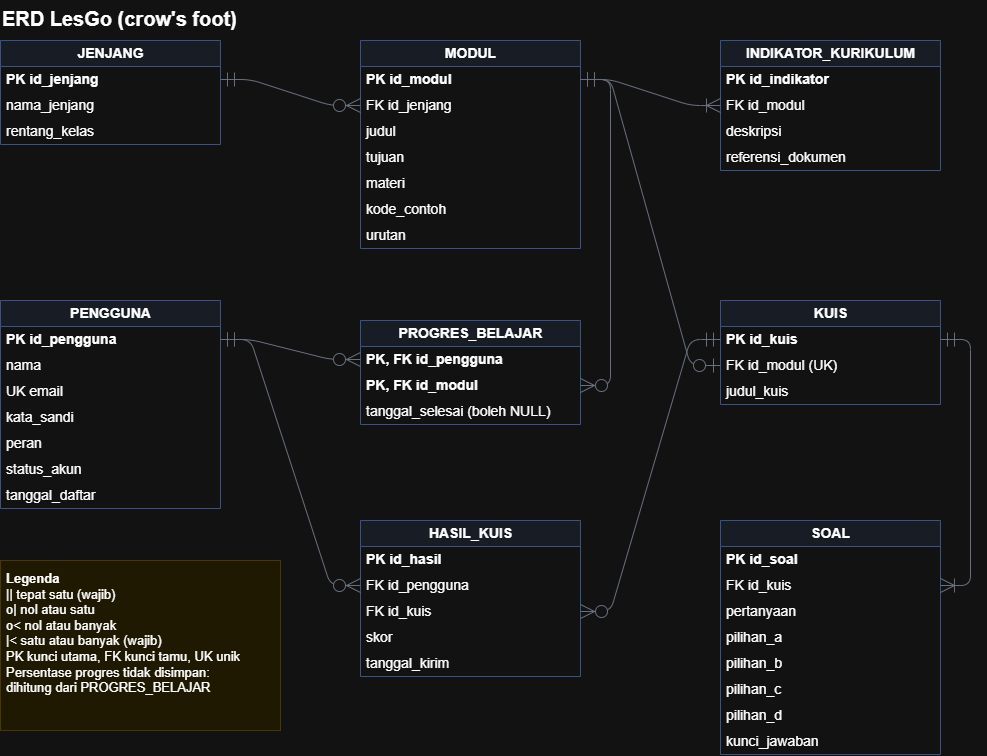

The diagram above was exported from draw.io. Its source (the exported page's mxGraphModel, read from the mxfile embedded in the PNG):
<mxGraphModel dx="1122" dy="788" grid="1" gridSize="10" guides="1" tooltips="1" connect="1" arrows="1" fold="1" page="1" pageScale="1" pageWidth="827" pageHeight="1169" math="0" shadow="0" adaptiveColors="auto">
  <root>
    <mxCell id="0" />
    <mxCell id="1" parent="0" />
    <mxCell id="title" parent="1" style="text;html=1;fontSize=20;fontStyle=1;align=left;" value="ERD LesGo (crow's foot)" vertex="1">
      <mxGeometry height="30" width="500" x="40" as="geometry" />
    </mxCell>
    <mxCell id="t_jenjang" parent="1" style="swimlane;fontStyle=1;childLayout=stackLayout;horizontal=1;startSize=26;horizontalStack=0;resizeParent=1;resizeParentMax=0;collapsible=0;html=1;fontSize=14;fillColor=#EEF4FF;strokeColor=#9DB8F2;" value="JENJANG" vertex="1">
      <mxGeometry height="104" width="220" x="40" y="40" as="geometry" />
    </mxCell>
    <mxCell id="r_jenjang_0" parent="t_jenjang" style="text;strokeColor=none;fillColor=none;align=left;verticalAlign=middle;spacingLeft=4;html=1;fontSize=14;fontStyle=1;" value="PK id_jenjang" vertex="1">
      <mxGeometry height="26" width="220" y="26" as="geometry" />
    </mxCell>
    <mxCell id="r_jenjang_1" parent="t_jenjang" style="text;strokeColor=none;fillColor=none;align=left;verticalAlign=middle;spacingLeft=4;html=1;fontSize=14;" value="nama_jenjang" vertex="1">
      <mxGeometry height="26" width="220" y="52" as="geometry" />
    </mxCell>
    <mxCell id="r_jenjang_2" parent="t_jenjang" style="text;strokeColor=none;fillColor=none;align=left;verticalAlign=middle;spacingLeft=4;html=1;fontSize=14;" value="rentang_kelas" vertex="1">
      <mxGeometry height="26" width="220" y="78" as="geometry" />
    </mxCell>
    <mxCell id="t_modul" parent="1" style="swimlane;fontStyle=1;childLayout=stackLayout;horizontal=1;startSize=26;horizontalStack=0;resizeParent=1;resizeParentMax=0;collapsible=0;html=1;fontSize=14;fillColor=#EEF4FF;strokeColor=#9DB8F2;" value="MODUL" vertex="1">
      <mxGeometry height="208" width="220" x="400" y="40" as="geometry" />
    </mxCell>
    <mxCell id="r_modul_0" parent="t_modul" style="text;strokeColor=none;fillColor=none;align=left;verticalAlign=middle;spacingLeft=4;html=1;fontSize=14;fontStyle=1;" value="PK id_modul" vertex="1">
      <mxGeometry height="26" width="220" y="26" as="geometry" />
    </mxCell>
    <mxCell id="r_modul_1" parent="t_modul" style="text;strokeColor=none;fillColor=none;align=left;verticalAlign=middle;spacingLeft=4;html=1;fontSize=14;" value="FK id_jenjang" vertex="1">
      <mxGeometry height="26" width="220" y="52" as="geometry" />
    </mxCell>
    <mxCell id="r_modul_2" parent="t_modul" style="text;strokeColor=none;fillColor=none;align=left;verticalAlign=middle;spacingLeft=4;html=1;fontSize=14;" value="judul" vertex="1">
      <mxGeometry height="26" width="220" y="78" as="geometry" />
    </mxCell>
    <mxCell id="r_modul_3" parent="t_modul" style="text;strokeColor=none;fillColor=none;align=left;verticalAlign=middle;spacingLeft=4;html=1;fontSize=14;" value="tujuan" vertex="1">
      <mxGeometry height="26" width="220" y="104" as="geometry" />
    </mxCell>
    <mxCell id="r_modul_4" parent="t_modul" style="text;strokeColor=none;fillColor=none;align=left;verticalAlign=middle;spacingLeft=4;html=1;fontSize=14;" value="materi" vertex="1">
      <mxGeometry height="26" width="220" y="130" as="geometry" />
    </mxCell>
    <mxCell id="r_modul_5" parent="t_modul" style="text;strokeColor=none;fillColor=none;align=left;verticalAlign=middle;spacingLeft=4;html=1;fontSize=14;" value="kode_contoh" vertex="1">
      <mxGeometry height="26" width="220" y="156" as="geometry" />
    </mxCell>
    <mxCell id="r_modul_6" parent="t_modul" style="text;strokeColor=none;fillColor=none;align=left;verticalAlign=middle;spacingLeft=4;html=1;fontSize=14;" value="urutan" vertex="1">
      <mxGeometry height="26" width="220" y="182" as="geometry" />
    </mxCell>
    <mxCell id="t_indikator" parent="1" style="swimlane;fontStyle=1;childLayout=stackLayout;horizontal=1;startSize=26;horizontalStack=0;resizeParent=1;resizeParentMax=0;collapsible=0;html=1;fontSize=14;fillColor=#EEF4FF;strokeColor=#9DB8F2;" value="INDIKATOR_KURIKULUM" vertex="1">
      <mxGeometry height="130" width="220" x="760" y="40" as="geometry" />
    </mxCell>
    <mxCell id="r_indikator_0" parent="t_indikator" style="text;strokeColor=none;fillColor=none;align=left;verticalAlign=middle;spacingLeft=4;html=1;fontSize=14;fontStyle=1;" value="PK id_indikator" vertex="1">
      <mxGeometry height="26" width="220" y="26" as="geometry" />
    </mxCell>
    <mxCell id="r_indikator_1" parent="t_indikator" style="text;strokeColor=none;fillColor=none;align=left;verticalAlign=middle;spacingLeft=4;html=1;fontSize=14;" value="FK id_modul" vertex="1">
      <mxGeometry height="26" width="220" y="52" as="geometry" />
    </mxCell>
    <mxCell id="r_indikator_2" parent="t_indikator" style="text;strokeColor=none;fillColor=none;align=left;verticalAlign=middle;spacingLeft=4;html=1;fontSize=14;" value="deskripsi" vertex="1">
      <mxGeometry height="26" width="220" y="78" as="geometry" />
    </mxCell>
    <mxCell id="r_indikator_3" parent="t_indikator" style="text;strokeColor=none;fillColor=none;align=left;verticalAlign=middle;spacingLeft=4;html=1;fontSize=14;" value="referensi_dokumen" vertex="1">
      <mxGeometry height="26" width="220" y="104" as="geometry" />
    </mxCell>
    <mxCell id="t_pengguna" parent="1" style="swimlane;fontStyle=1;childLayout=stackLayout;horizontal=1;startSize=26;horizontalStack=0;resizeParent=1;resizeParentMax=0;collapsible=0;html=1;fontSize=14;fillColor=#EEF4FF;strokeColor=#9DB8F2;" value="PENGGUNA" vertex="1">
      <mxGeometry height="208" width="220" x="40" y="300" as="geometry" />
    </mxCell>
    <mxCell id="r_pengguna_0" parent="t_pengguna" style="text;strokeColor=none;fillColor=none;align=left;verticalAlign=middle;spacingLeft=4;html=1;fontSize=14;fontStyle=1;" value="PK id_pengguna" vertex="1">
      <mxGeometry height="26" width="220" y="26" as="geometry" />
    </mxCell>
    <mxCell id="r_pengguna_1" parent="t_pengguna" style="text;strokeColor=none;fillColor=none;align=left;verticalAlign=middle;spacingLeft=4;html=1;fontSize=14;" value="nama" vertex="1">
      <mxGeometry height="26" width="220" y="52" as="geometry" />
    </mxCell>
    <mxCell id="r_pengguna_2" parent="t_pengguna" style="text;strokeColor=none;fillColor=none;align=left;verticalAlign=middle;spacingLeft=4;html=1;fontSize=14;" value="UK email" vertex="1">
      <mxGeometry height="26" width="220" y="78" as="geometry" />
    </mxCell>
    <mxCell id="r_pengguna_3" parent="t_pengguna" style="text;strokeColor=none;fillColor=none;align=left;verticalAlign=middle;spacingLeft=4;html=1;fontSize=14;" value="kata_sandi" vertex="1">
      <mxGeometry height="26" width="220" y="104" as="geometry" />
    </mxCell>
    <mxCell id="r_pengguna_4" parent="t_pengguna" style="text;strokeColor=none;fillColor=none;align=left;verticalAlign=middle;spacingLeft=4;html=1;fontSize=14;" value="peran" vertex="1">
      <mxGeometry height="26" width="220" y="130" as="geometry" />
    </mxCell>
    <mxCell id="r_pengguna_5" parent="t_pengguna" style="text;strokeColor=none;fillColor=none;align=left;verticalAlign=middle;spacingLeft=4;html=1;fontSize=14;" value="status_akun" vertex="1">
      <mxGeometry height="26" width="220" y="156" as="geometry" />
    </mxCell>
    <mxCell id="r_pengguna_6" parent="t_pengguna" style="text;strokeColor=none;fillColor=none;align=left;verticalAlign=middle;spacingLeft=4;html=1;fontSize=14;" value="tanggal_daftar" vertex="1">
      <mxGeometry height="26" width="220" y="182" as="geometry" />
    </mxCell>
    <mxCell id="t_progres" parent="1" style="swimlane;fontStyle=1;childLayout=stackLayout;horizontal=1;startSize=26;horizontalStack=0;resizeParent=1;resizeParentMax=0;collapsible=0;html=1;fontSize=14;fillColor=#EEF4FF;strokeColor=#9DB8F2;" value="PROGRES_BELAJAR" vertex="1">
      <mxGeometry height="104" width="220" x="400" y="320" as="geometry" />
    </mxCell>
    <mxCell id="r_progres_0" parent="t_progres" style="text;strokeColor=none;fillColor=none;align=left;verticalAlign=middle;spacingLeft=4;html=1;fontSize=14;fontStyle=1;" value="PK, FK id_pengguna" vertex="1">
      <mxGeometry height="26" width="220" y="26" as="geometry" />
    </mxCell>
    <mxCell id="r_progres_1" parent="t_progres" style="text;strokeColor=none;fillColor=none;align=left;verticalAlign=middle;spacingLeft=4;html=1;fontSize=14;fontStyle=1;" value="PK, FK id_modul" vertex="1">
      <mxGeometry height="26" width="220" y="52" as="geometry" />
    </mxCell>
    <mxCell id="r_progres_2" parent="t_progres" style="text;strokeColor=none;fillColor=none;align=left;verticalAlign=middle;spacingLeft=4;html=1;fontSize=14;" value="tanggal_selesai (boleh NULL)" vertex="1">
      <mxGeometry height="26" width="220" y="78" as="geometry" />
    </mxCell>
    <mxCell id="t_kuis" parent="1" style="swimlane;fontStyle=1;childLayout=stackLayout;horizontal=1;startSize=26;horizontalStack=0;resizeParent=1;resizeParentMax=0;collapsible=0;html=1;fontSize=14;fillColor=#EEF4FF;strokeColor=#9DB8F2;" value="KUIS" vertex="1">
      <mxGeometry height="104" width="220" x="760" y="300" as="geometry" />
    </mxCell>
    <mxCell id="r_kuis_0" parent="t_kuis" style="text;strokeColor=none;fillColor=none;align=left;verticalAlign=middle;spacingLeft=4;html=1;fontSize=14;fontStyle=1;" value="PK id_kuis" vertex="1">
      <mxGeometry height="26" width="220" y="26" as="geometry" />
    </mxCell>
    <mxCell id="r_kuis_1" parent="t_kuis" style="text;strokeColor=none;fillColor=none;align=left;verticalAlign=middle;spacingLeft=4;html=1;fontSize=14;" value="FK id_modul (UK)" vertex="1">
      <mxGeometry height="26" width="220" y="52" as="geometry" />
    </mxCell>
    <mxCell id="r_kuis_2" parent="t_kuis" style="text;strokeColor=none;fillColor=none;align=left;verticalAlign=middle;spacingLeft=4;html=1;fontSize=14;" value="judul_kuis" vertex="1">
      <mxGeometry height="26" width="220" y="78" as="geometry" />
    </mxCell>
    <mxCell id="t_hasil" parent="1" style="swimlane;fontStyle=1;childLayout=stackLayout;horizontal=1;startSize=26;horizontalStack=0;resizeParent=1;resizeParentMax=0;collapsible=0;html=1;fontSize=14;fillColor=#EEF4FF;strokeColor=#9DB8F2;" value="HASIL_KUIS" vertex="1">
      <mxGeometry height="156" width="220" x="400" y="520" as="geometry" />
    </mxCell>
    <mxCell id="r_hasil_0" parent="t_hasil" style="text;strokeColor=none;fillColor=none;align=left;verticalAlign=middle;spacingLeft=4;html=1;fontSize=14;fontStyle=1;" value="PK id_hasil" vertex="1">
      <mxGeometry height="26" width="220" y="26" as="geometry" />
    </mxCell>
    <mxCell id="r_hasil_1" parent="t_hasil" style="text;strokeColor=none;fillColor=none;align=left;verticalAlign=middle;spacingLeft=4;html=1;fontSize=14;" value="FK id_pengguna" vertex="1">
      <mxGeometry height="26" width="220" y="52" as="geometry" />
    </mxCell>
    <mxCell id="r_hasil_2" parent="t_hasil" style="text;strokeColor=none;fillColor=none;align=left;verticalAlign=middle;spacingLeft=4;html=1;fontSize=14;" value="FK id_kuis" vertex="1">
      <mxGeometry height="26" width="220" y="78" as="geometry" />
    </mxCell>
    <mxCell id="r_hasil_3" parent="t_hasil" style="text;strokeColor=none;fillColor=none;align=left;verticalAlign=middle;spacingLeft=4;html=1;fontSize=14;" value="skor" vertex="1">
      <mxGeometry height="26" width="220" y="104" as="geometry" />
    </mxCell>
    <mxCell id="r_hasil_4" parent="t_hasil" style="text;strokeColor=none;fillColor=none;align=left;verticalAlign=middle;spacingLeft=4;html=1;fontSize=14;" value="tanggal_kirim" vertex="1">
      <mxGeometry height="26" width="220" y="130" as="geometry" />
    </mxCell>
    <mxCell id="t_soal" parent="1" style="swimlane;fontStyle=1;childLayout=stackLayout;horizontal=1;startSize=26;horizontalStack=0;resizeParent=1;resizeParentMax=0;collapsible=0;html=1;fontSize=14;fillColor=#EEF4FF;strokeColor=#9DB8F2;" value="SOAL" vertex="1">
      <mxGeometry height="234" width="220" x="760" y="520" as="geometry" />
    </mxCell>
    <mxCell id="r_soal_0" parent="t_soal" style="text;strokeColor=none;fillColor=none;align=left;verticalAlign=middle;spacingLeft=4;html=1;fontSize=14;fontStyle=1;" value="PK id_soal" vertex="1">
      <mxGeometry height="26" width="220" y="26" as="geometry" />
    </mxCell>
    <mxCell id="r_soal_1" parent="t_soal" style="text;strokeColor=none;fillColor=none;align=left;verticalAlign=middle;spacingLeft=4;html=1;fontSize=14;" value="FK id_kuis" vertex="1">
      <mxGeometry height="26" width="220" y="52" as="geometry" />
    </mxCell>
    <mxCell id="r_soal_2" parent="t_soal" style="text;strokeColor=none;fillColor=none;align=left;verticalAlign=middle;spacingLeft=4;html=1;fontSize=14;" value="pertanyaan" vertex="1">
      <mxGeometry height="26" width="220" y="78" as="geometry" />
    </mxCell>
    <mxCell id="r_soal_3" parent="t_soal" style="text;strokeColor=none;fillColor=none;align=left;verticalAlign=middle;spacingLeft=4;html=1;fontSize=14;" value="pilihan_a" vertex="1">
      <mxGeometry height="26" width="220" y="104" as="geometry" />
    </mxCell>
    <mxCell id="r_soal_4" parent="t_soal" style="text;strokeColor=none;fillColor=none;align=left;verticalAlign=middle;spacingLeft=4;html=1;fontSize=14;" value="pilihan_b" vertex="1">
      <mxGeometry height="26" width="220" y="130" as="geometry" />
    </mxCell>
    <mxCell id="r_soal_5" parent="t_soal" style="text;strokeColor=none;fillColor=none;align=left;verticalAlign=middle;spacingLeft=4;html=1;fontSize=14;" value="pilihan_c" vertex="1">
      <mxGeometry height="26" width="220" y="156" as="geometry" />
    </mxCell>
    <mxCell id="r_soal_6" parent="t_soal" style="text;strokeColor=none;fillColor=none;align=left;verticalAlign=middle;spacingLeft=4;html=1;fontSize=14;" value="pilihan_d" vertex="1">
      <mxGeometry height="26" width="220" y="182" as="geometry" />
    </mxCell>
    <mxCell id="r_soal_7" parent="t_soal" style="text;strokeColor=none;fillColor=none;align=left;verticalAlign=middle;spacingLeft=4;html=1;fontSize=14;" value="kunci_jawaban" vertex="1">
      <mxGeometry height="26" width="220" y="208" as="geometry" />
    </mxCell>
    <mxCell id="e0" edge="1" parent="1" source="r_modul_1" style="edgeStyle=entityRelationEdgeStyle;html=1;startArrow=ERzeroToMany;endArrow=ERmandOne;endSize=12;startSize=12;strokeColor=#8A94A6;" target="r_jenjang_0">
      <mxGeometry relative="1" as="geometry" />
    </mxCell>
    <mxCell id="e1" edge="1" parent="1" source="r_indikator_1" style="edgeStyle=entityRelationEdgeStyle;html=1;startArrow=ERoneToMany;endArrow=ERmandOne;endSize=12;startSize=12;strokeColor=#8A94A6;" target="r_modul_0">
      <mxGeometry relative="1" as="geometry" />
    </mxCell>
    <mxCell id="e2" edge="1" parent="1" source="r_kuis_1" style="edgeStyle=entityRelationEdgeStyle;html=1;startArrow=ERzeroToOne;endArrow=ERmandOne;endSize=12;startSize=12;strokeColor=#8A94A6;" target="r_modul_0">
      <mxGeometry relative="1" as="geometry" />
    </mxCell>
    <mxCell id="e3" edge="1" parent="1" source="r_soal_1" style="edgeStyle=entityRelationEdgeStyle;html=1;startArrow=ERoneToMany;endArrow=ERmandOne;endSize=12;startSize=12;strokeColor=#8A94A6;" target="r_kuis_0">
      <mxGeometry relative="1" as="geometry" />
    </mxCell>
    <mxCell id="e4" edge="1" parent="1" source="r_hasil_1" style="edgeStyle=entityRelationEdgeStyle;html=1;startArrow=ERzeroToMany;endArrow=ERmandOne;endSize=12;startSize=12;strokeColor=#8A94A6;" target="r_pengguna_0">
      <mxGeometry relative="1" as="geometry" />
    </mxCell>
    <mxCell id="e5" edge="1" parent="1" source="r_hasil_2" style="edgeStyle=entityRelationEdgeStyle;html=1;startArrow=ERzeroToMany;endArrow=ERmandOne;endSize=12;startSize=12;strokeColor=#8A94A6;" target="r_kuis_0">
      <mxGeometry relative="1" as="geometry" />
    </mxCell>
    <mxCell id="e6" edge="1" parent="1" source="r_progres_0" style="edgeStyle=entityRelationEdgeStyle;html=1;startArrow=ERzeroToMany;endArrow=ERmandOne;endSize=12;startSize=12;strokeColor=#8A94A6;" target="r_pengguna_0">
      <mxGeometry relative="1" as="geometry" />
    </mxCell>
    <mxCell id="e7" edge="1" parent="1" source="r_progres_1" style="edgeStyle=entityRelationEdgeStyle;html=1;startArrow=ERzeroToMany;endArrow=ERmandOne;endSize=12;startSize=12;strokeColor=#8A94A6;" target="r_modul_0">
      <mxGeometry relative="1" as="geometry" />
    </mxCell>
    <mxCell id="note" parent="1" style="text;html=1;whiteSpace=wrap;align=left;fontSize=13;fillColor=#FFF9DB;strokeColor=#E9D58A;spacing=6;" value="&lt;b&gt;Legenda&lt;/b&gt;&lt;br&gt;|| tepat satu (wajib)&lt;br&gt;o| nol atau satu&lt;br&gt;o&amp;lt; nol atau banyak&lt;br&gt;|&amp;lt; satu atau banyak (wajib)&lt;br&gt;PK kunci utama, FK kunci tamu, UK unik&lt;br&gt;Persentase progres tidak disimpan:&lt;br&gt;dihitung dari PROGRES_BELAJAR" vertex="1">
      <mxGeometry height="170" width="280" x="40" y="560" as="geometry" />
    </mxCell>
  </root>
</mxGraphModel>